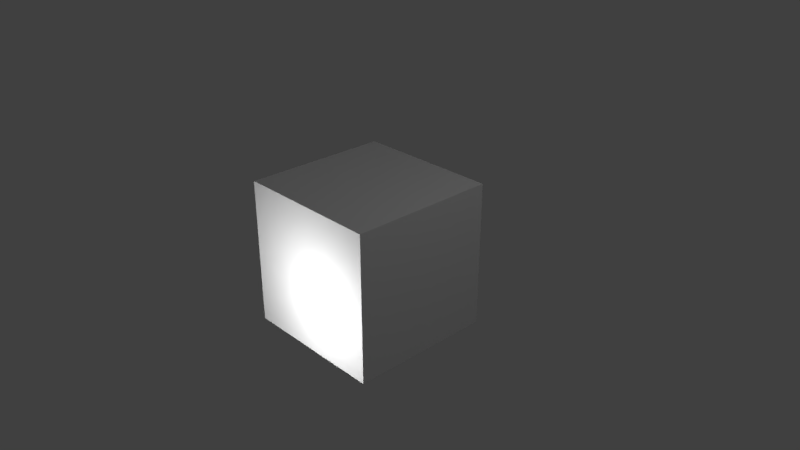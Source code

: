 # Source: block.blend  (saved by Blender 2.78.0; exported with 4.5.12 LTS)
import bpy
from mathutils import Matrix  # noqa: F401  (used for matrix-valued properties, if any)

bpy.ops.wm.read_factory_settings(use_empty=True)
scene = bpy.context.scene
scene.name = 'Scene'

# ---- collections
col_collection_1 = bpy.data.collections.new('Collection 1'); scene.collection.children.link(col_collection_1)

# ---- world
world_world = bpy.data.worlds.new('World'); scene.world = world_world
world_world.color = (0.05088, 0.05088, 0.05088)
world_world.use_sun_shadow = False
world_world.sun_shadow_jitter_overblur = 0.0
world_world.cycles.sampling_method = 'MANUAL'

# ---- cameras
cam_camera = bpy.data.cameras.new('Camera')
cam_camera.clip_end = 100.0
cam_camera.lens = 35.0
cam_camera.sensor_width = 32.0
cam_camera.sensor_height = 18.0
cam_camera.ortho_scale = 7.314
cam_camera.dof.focus_distance = 0.0
cam_camera.dof.aperture_fstop = 128.0

# ---- lights
light_lamp = bpy.data.lights.new('Lamp', 'POINT')
light_lamp.transmission_factor = 0.0
light_lamp.cutoff_distance = 30.0
light_lamp.energy = 100.0
light_lamp.shadow_buffer_clip_start = 1.001
light_lamp.shadow_soft_size = 0.1
light_lamp.shadow_maximum_resolution = 0.006
light_lamp.use_absolute_resolution = True
light_lamp_001 = bpy.data.lights.new('Lamp.001', 'POINT')
light_lamp_001.transmission_factor = 0.0
light_lamp_001.cutoff_distance = 30.0
light_lamp_001.energy = 100.0
light_lamp_001.shadow_buffer_clip_start = 1.001
light_lamp_001.shadow_soft_size = 0.1
light_lamp_001.shadow_maximum_resolution = 0.006
light_lamp_001.use_absolute_resolution = True
light_lamp_002 = bpy.data.lights.new('Lamp.002', 'POINT')
light_lamp_002.transmission_factor = 0.0
light_lamp_002.cutoff_distance = 30.0
light_lamp_002.energy = 100.0
light_lamp_002.shadow_buffer_clip_start = 1.001
light_lamp_002.shadow_soft_size = 0.1
light_lamp_002.shadow_maximum_resolution = 0.006
light_lamp_002.use_absolute_resolution = True
light_lamp_003 = bpy.data.lights.new('Lamp.003', 'POINT')
light_lamp_003.transmission_factor = 0.0
light_lamp_003.cutoff_distance = 30.0
light_lamp_003.energy = 100.0
light_lamp_003.shadow_buffer_clip_start = 1.001
light_lamp_003.shadow_soft_size = 0.1
light_lamp_003.shadow_maximum_resolution = 0.006
light_lamp_003.use_absolute_resolution = True
light_lamp_004 = bpy.data.lights.new('Lamp.004', 'POINT')
light_lamp_004.transmission_factor = 0.0
light_lamp_004.cutoff_distance = 30.0
light_lamp_004.energy = 100.0
light_lamp_004.shadow_buffer_clip_start = 1.001
light_lamp_004.shadow_soft_size = 0.1
light_lamp_004.shadow_maximum_resolution = 0.006
light_lamp_004.use_absolute_resolution = True

# ---- meshes
me_block = bpy.data.meshes.new('block')
me_block.from_pydata([(1.0, 1.0, -1.0), (1.0, -1.0, -1.0), (-1.0, -1.0, -1.0), (-1.0, 1.0, -1.0), (1.0, 1.0, 1.0), (1.0, -1.0, 1.0), (-1.0, -1.0, 1.0), (-1.0, 1.0, 1.0)], [], [(0, 1, 2, 3), (4, 7, 6, 5), (0, 4, 5, 1), (1, 5, 6, 2), (2, 6, 7, 3), (4, 0, 3, 7)])
_uv = me_block.uv_layers.new(name='UVMap')
_uv.uv.foreach_set('vector', [0.5, 0.75, 0.25, 0.75, 0.25, 0.5, 0.5, 0.5, 0.5, 8.665e-05, 0.5, 0.25, 0.25, 0.25, 0.25, 8.659e-05, 0.5, 0.75, 0.5, 0.9999, 0.25, 0.9999, 0.25, 0.75, 0.25, 0.75, 8.659e-05, 0.75, 8.659e-05, 0.5, 0.25, 0.5, 0.25, 0.5, 0.25, 0.25, 0.5, 0.25, 0.5, 0.5, 0.75, 0.75, 0.5, 0.75, 0.5, 0.5, 0.75, 0.5])
_ca = me_block.color_attributes.new('Col', 'BYTE_COLOR', 'CORNER')
_ca.data.foreach_set('color', [0.1878, 0.0648, 0.0, 1.0, 0.1878, 0.0648, 0.0, 1.0, 0.1878, 0.0648, 0.0, 1.0, 0.1878, 0.0648, 0.0, 1.0, 0.04374, 1.0, 0.1683, 1.0, 0.003677, 1.0, 0.08022, 1.0, 0.003677, 1.0, 0.08022, 1.0, 0.004025, 0.9911, 0.08228, 1.0, 0.1878, 0.0648, 0.0, 1.0, 0.1878, 0.0648, 0.0003035, 1.0, 0.3231, 0.1812, 0.05127, 1.0, 0.1878, 0.0648, 0.0, 1.0, 0.1878, 0.0648, 0.0, 1.0, 0.1812, 0.07227, 0.0006071, 1.0, 0.162, 0.09084, 0.001821, 1.0, 0.1946, 0.06848, 0.001214, 1.0, 0.1878, 0.0648, 0.0, 1.0, 0.1878, 0.0648, 0.0, 1.0, 0.1878, 0.0648, 0.0, 1.0, 0.1878, 0.0648, 0.0, 1.0, 0.1878, 0.0648, 0.0, 1.0, 0.1878, 0.0648, 0.0, 1.0, 0.1878, 0.0648, 0.0, 1.0, 0.1878, 0.0648, 0.0, 1.0])
me_block.materials.append(None)
me_block.use_remesh_preserve_volume = False
me_block.use_remesh_preserve_attributes = False
me_block.use_mirror_vertex_groups = False
me_block.update()

# ---- objects
ob_block = bpy.data.objects.new('block', me_block)
ob_lamp = bpy.data.objects.new('Lamp', light_lamp)
ob_camera = bpy.data.objects.new('Camera', cam_camera)
ob_lamp_001 = bpy.data.objects.new('Lamp.001', light_lamp_001)
ob_lamp_002 = bpy.data.objects.new('Lamp.002', light_lamp_002)
ob_lamp_003 = bpy.data.objects.new('Lamp.003', light_lamp_003)
ob_lamp_004 = bpy.data.objects.new('Lamp.004', light_lamp_004)

# ---- transforms, parenting, visibility, modifiers, constraints
ob_block.location = (0.0, 0.0, 0.0)
ob_block.lock_rotations_4d = False
ob_block.empty_display_type = 'ARROWS'
ob_block.lineart.crease_threshold = 0.0
ob_lamp.location = (-0.3027, 3.195, -0.1939)
ob_lamp.rotation_euler = (0.6503, 0.05522, 1.866)
ob_lamp.lock_rotations_4d = False
ob_lamp.empty_display_type = 'ARROWS'
ob_lamp.color = (0.0, 0.0, 0.0, 0.0)
ob_lamp.lineart.crease_threshold = 0.0
ob_camera.location = (7.481, -6.508, 5.344)
ob_camera.rotation_euler = (1.109, 0.0, 0.8149)
ob_camera.lock_rotations_4d = False
ob_camera.empty_display_type = 'ARROWS'
ob_camera.color = (0.0, 0.0, 0.0, 0.0)
ob_camera.display_type = 'WIRE'
ob_camera.lineart.crease_threshold = 0.0
ob_lamp_001.location = (4.076, 1.005, 5.904)
ob_lamp_001.rotation_euler = (0.6503, 0.05522, 1.866)
ob_lamp_001.lock_rotations_4d = False
ob_lamp_001.empty_display_type = 'ARROWS'
ob_lamp_001.color = (0.0, 0.0, 0.0, 0.0)
ob_lamp_001.lineart.crease_threshold = 0.0
ob_lamp_002.location = (0.6219, 1.016, -4.269)
ob_lamp_002.rotation_euler = (0.6503, 0.05522, 1.866)
ob_lamp_002.lock_rotations_4d = False
ob_lamp_002.empty_display_type = 'ARROWS'
ob_lamp_002.color = (0.0, 0.0, 0.0, 0.0)
ob_lamp_002.lineart.crease_threshold = 0.0
ob_lamp_003.location = (0.3087, -2.148, -0.2065)
ob_lamp_003.rotation_euler = (0.6503, 0.05522, 1.866)
ob_lamp_003.lock_rotations_4d = False
ob_lamp_003.empty_display_type = 'ARROWS'
ob_lamp_003.color = (0.0, 0.0, 0.0, 0.0)
ob_lamp_003.lineart.crease_threshold = 0.0
ob_lamp_004.location = (-4.415, 0.005109, 0.2177)
ob_lamp_004.rotation_euler = (0.6503, 0.05522, 1.866)
ob_lamp_004.lock_rotations_4d = False
ob_lamp_004.empty_display_type = 'ARROWS'
ob_lamp_004.color = (0.0, 0.0, 0.0, 0.0)
ob_lamp_004.lineart.crease_threshold = 0.0

# ---- collection membership
col_collection_1.objects.link(ob_block)
col_collection_1.objects.link(ob_lamp)
col_collection_1.objects.link(ob_camera)
col_collection_1.objects.link(ob_lamp_001)
col_collection_1.objects.link(ob_lamp_002)
col_collection_1.objects.link(ob_lamp_003)
col_collection_1.objects.link(ob_lamp_004)

# ---- scene / render settings (as saved in the file)
scene.camera = ob_camera
scene.frame_start = 1; scene.frame_end = 250; scene.frame_set(1)
scene.render.engine = 'BLENDER_EEVEE_NEXT'
scene.render.resolution_percentage = 50
scene.render.dither_intensity = 0.0
scene.cycles.use_denoising = False
scene.cycles.samples = 128
scene.cycles.sampling_pattern = 'TABULATED_SOBOL'
scene.cycles.light_sampling_threshold = 0.0
scene.cycles.use_adaptive_sampling = False
scene.cycles.use_light_tree = False
scene.cycles.blur_glossy = 0.0
scene.cycles.sample_clamp_indirect = 0.0
scene.cycles.bake_type = 'EMIT'
scene.view_settings.view_transform = 'Standard'
bpy.context.view_layer.update()
